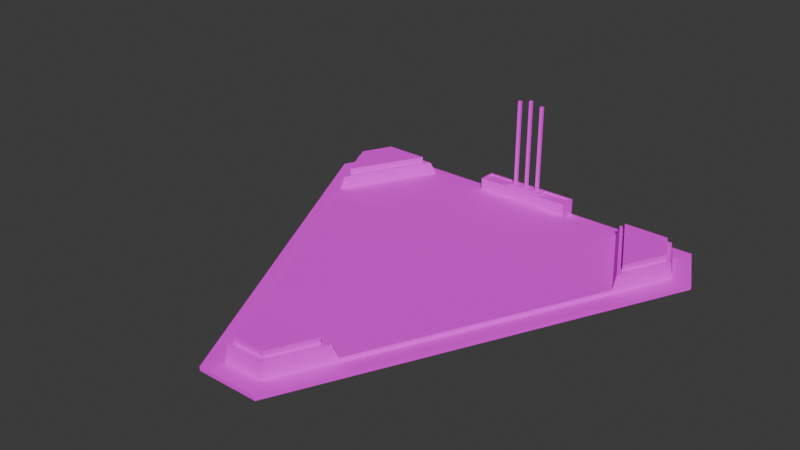 # Source: qcu_triangle.blend  (saved by Blender 4.4.32; exported with 4.5.12 LTS)
import bpy
from mathutils import Matrix  # noqa: F401  (used for matrix-valued properties, if any)

bpy.ops.wm.read_factory_settings(use_empty=True)
scene = bpy.context.scene
scene.name = 'Scene'

# ---- collections
col_collection = bpy.data.collections.new('Collection'); scene.collection.children.link(col_collection)

# ---- images (referenced by path relative to the original .blend; pixels are not part of the script)
import os
ASSET_DIR = os.environ.get("B2B_ASSET_DIR", "")  # directory of the original .blend (textures are referenced by path, not embedded)
HERE = os.path.dirname(os.path.abspath(__file__))  # packed textures are extracted next to this script under _unpacked/

def load_image(name, relpath, width, height, colorspace="sRGB"):
    """Load a texture the original file referenced (path relative to the .blend, or extracted next to this script)."""
    p = next((c for c in (os.path.join(HERE, relpath), os.path.join(ASSET_DIR, relpath)) if relpath and os.path.exists(c)), "")
    if p:
        img = bpy.data.images.load(p, check_existing=True)
        img.name = name
    else:  # same state as the original file: an image datablock whose file is absent (Cycles renders it pink)
        img = bpy.data.images.new(name, width, height)
        img.source = "FILE"
        img.filepath = "//" + (relpath or name)
    img.colorspace_settings.name = colorspace
    return img
img_basemapassets_png = load_image('basemapassets.png', 'Unified Textures/basemapassets.png', 1024, 1024, 'sRGB')

# ---- materials (node trees are filled in below, after node groups)
mat_triangle = bpy.data.materials.new('triangle')

# ---- material node trees
mat_triangle.use_nodes = True; mat_triangle.node_tree.nodes.clear()
_N = mat_triangle.node_tree.nodes; _L = mat_triangle.node_tree.links
n0 = _N.new('ShaderNodeBsdfPrincipled'); n0.name = 'Principled BSDF'; n0.location = (-2, 291)
n0.inputs[2].default_value = 1.0
n1 = _N.new('ShaderNodeOutputMaterial'); n1.name = 'Material Output'; n1.location = (288, 291)
n2 = _N.new('ShaderNodeTexImage'); n2.name = 'Image Texture'; n2.location = (-332, 263)
n2.label = 'BASE COLOR'
n2.image = img_basemapassets_png
n2.interpolation = 'Closest'
_L.new(n0.outputs[0], n1.inputs[0])
_L.new(n2.outputs[0], n0.inputs[0])
n1.is_active_output = True

# ---- world
world_world = bpy.data.worlds.new('World'); scene.world = world_world
world_world.use_nodes = True; world_world.node_tree.nodes.clear()
_N = world_world.node_tree.nodes; _L = world_world.node_tree.links
n0 = _N.new('ShaderNodeOutputWorld'); n0.name = 'World Output'; n0.location = (300, 300)
n1 = _N.new('ShaderNodeBackground'); n1.name = 'Background'; n1.location = (10, 300)
n1.inputs[0].default_value = (0.05088, 0.05088, 0.05088, 1.0)
_L.new(n1.outputs[0], n0.inputs[0])
n0.is_active_output = True
world_world.color = (0.05088, 0.05088, 0.05088)
world_world.sun_shadow_jitter_overblur = 0.0

# ---- meshes
me_cube_005 = bpy.data.meshes.new('Cube.005')
me_cube_005.from_pydata([(-0.88, -6.296, -1.639e-07), (-4.604, 4.104, -1.639e-07), (-5.279, 2.747, -1.639e-07), (-4.342, 3.682, 0.1), (-0.616, -5.874, 0.1), (0.68, -6.296, -1.639e-07), (4.404, 4.104, -1.639e-07), (5.079, 2.747, -1.639e-07), (-4.809, 2.745, 0.1), (0.416, -5.874, 0.1), (4.142, 3.682, 0.1), (4.609, 2.745, 0.1), (-4.604, 4.104, 0.1), (-5.279, 2.747, 0.1), (-0.88, -6.296, 0.1), (0.68, -6.296, 0.1), (4.404, 4.104, 0.1), (5.079, 2.747, 0.1), (-1.334, 4.104, 0.1), (1.134, 4.104, 0.1), (1.134, 3.682, 0.1), (-1.334, 3.682, 0.1), (-1.269, 3.747, 0.5), (1.069, 3.747, 0.5), (1.069, 4.04, 0.5), (-1.269, 4.04, 0.5), (-1.334, 4.104, 0.3), (-1.334, 3.682, 0.2), (1.134, 3.682, 0.2), (-1.315, -4.437, 0.1), (-4.11, 1.308, 0.1), (-1.315, -4.437, 0.2), (-4.11, 1.308, 0.2), (1.115, -4.437, 0.1), (3.91, 1.308, 0.1), (1.115, -4.437, 0.2), (3.91, 1.308, 0.2), (2.638, 3.682, 0.1), (2.638, 3.682, 0.2), (-2.838, 3.682, 0.1), (-2.838, 3.682, 0.2), (-4.244, 3.492, 0.5), (-4.61, 2.755, 0.5), (-4.097, 1.7, 0.5), (4.044, 3.492, 0.5), (4.41, 2.755, 0.5), (3.897, 1.7, 0.5), (-3.137, 3.492, 0.5), (-0.4969, -5.694, 0.5), (0.2969, -5.694, 0.5), (-1.021, -4.617, 0.5), (0.8209, -4.617, 0.5), (2.937, 3.492, 0.5), (-1.334, 3.682, 0.5), (1.134, 3.682, 0.5), (1.134, 4.104, 0.5), (-1.334, 4.104, 0.5), (0.38, 3.747, 0.5), (0.05436, 3.747, 0.5), (-0.2544, 3.747, 0.5), (-0.58, 3.747, 0.5), (-0.58, 4.04, 0.5), (-0.2544, 4.04, 0.5), (0.05436, 4.04, 0.5), (0.38, 4.04, 0.5), (1.069, 3.747, 0.475), (1.069, 4.04, 0.475), (-1.269, 4.04, 0.475), (-1.269, 3.747, 0.475), (-0.2544, 4.04, 0.475), (-0.58, 4.04, 0.475), (-0.58, 3.747, 0.475), (-0.2544, 3.747, 0.475), (0.05436, 3.747, 0.475), (0.38, 3.747, 0.475), (0.38, 4.04, 0.475), (0.05436, 4.04, 0.475), (-0.2544, 4.04, 0.475), (-0.58, 4.04, 0.475), (-0.58, 3.747, 0.475), (-0.2544, 3.747, 0.475), (0.05436, 3.747, 0.475), (0.38, 3.747, 0.475), (0.38, 4.04, 0.475), (0.05436, 4.04, 0.475), (-0.3781, 3.929, 2.773), (-0.4562, 3.929, 2.773), (-0.4562, 3.858, 2.773), (-0.3781, 3.858, 2.773), (0.1781, 3.858, 2.773), (0.2562, 3.858, 2.773), (0.2562, 3.929, 2.773), (0.1781, 3.929, 2.773), (-0.137, 3.858, 2.848), (-0.137, 3.929, 2.848), (-0.06295, 3.929, 2.848), (-0.06295, 3.858, 2.848), (0.1781, 3.929, 0.5445), (0.05436, 4.04, 0.5334), (0.38, 4.04, 0.5334), (0.2562, 3.929, 0.5445), (0.2562, 3.858, 0.5445), (0.38, 3.747, 0.5334), (0.05436, 3.747, 0.5334), (0.1781, 3.858, 0.5445), (-0.3781, 3.858, 0.5445), (-0.2544, 3.747, 0.5334), (-0.58, 3.747, 0.5334), (-0.4562, 3.858, 0.5445), (-0.4562, 3.929, 0.5445), (-0.58, 4.04, 0.5334), (-0.2544, 4.04, 0.5334), (-0.3781, 3.929, 0.5445), (-0.137, 3.929, 0.5476), (-0.2544, 4.04, 0.5334), (0.05436, 4.04, 0.5334), (-0.06295, 3.929, 0.5476), (-0.06295, 3.858, 0.5476), (0.05436, 3.747, 0.5334), (-0.2544, 3.747, 0.5334), (-0.137, 3.858, 0.5476), (-4.311, 3.6, 0.5), (-4.73, 2.756, 0.5), (-4.101, 1.463, 0.5), (4.111, 3.6, 0.5), (4.53, 2.756, 0.5), (3.901, 1.463, 0.5), (-2.957, 3.6, 0.5), (-0.5644, -5.802, 0.5), (0.3644, -5.802, 0.5), (-1.193, -4.509, 0.5), (0.9933, -4.509, 0.5), (2.757, 3.6, 0.5), (-4.244, 3.492, 0.65), (-4.61, 2.755, 0.65), (-4.097, 1.7, 0.65), (4.044, 3.492, 0.65), (4.41, 2.755, 0.65), (3.897, 1.7, 0.65), (-3.137, 3.492, 0.65), (-0.4969, -5.694, 0.65), (0.2969, -5.694, 0.65), (-1.021, -4.617, 0.65), (0.8209, -4.617, 0.65), (2.937, 3.492, 0.65)], [], [(34, 11, 125, 126, 36), (0, 2, 1, 6, 7, 5), (0, 5, 15, 14), (1, 2, 13, 12), (7, 6, 16, 17), (8, 3, 12, 13), (9, 4, 14, 15), (10, 11, 17, 16), (5, 7, 17, 15), (37, 20, 28, 38), (4, 9, 129, 128), (3, 8, 122, 121), (3, 39, 21, 18, 12), (11, 10, 124, 125), (29, 4, 128, 130, 31), (6, 1, 12, 18, 26, 56, 55, 19, 16), (18, 21, 27, 53, 56, 26), (20, 19, 55, 54, 28), (40, 39, 3, 121, 127), (32, 40, 127, 123), (8, 30, 32, 123, 122), (29, 31, 32, 30), (29, 30, 8, 13, 14, 4), (38, 36, 126, 132), (35, 31, 130, 131), (40, 32, 31, 35, 36, 38, 28, 27), (2, 0, 14, 13), (9, 33, 35, 131, 129), (33, 34, 36, 35), (34, 33, 9, 15, 17, 11), (10, 37, 38, 132, 124), (27, 21, 39, 40), (20, 37, 10, 16, 19), (46, 45, 137, 138), (50, 48, 140, 142), (43, 47, 139, 135), (28, 54, 53, 27), (24, 23, 54, 55), (25, 61, 62, 63, 64, 24, 55, 56), (22, 25, 56, 53), (64, 63, 76, 75), (59, 58, 73, 72), (23, 57, 58, 59, 60, 22, 53, 54), (25, 22, 68, 67), (60, 59, 72, 71), (22, 60, 71, 68), (71, 70, 67, 68), (65, 66, 75, 74), (69, 70, 78, 77), (71, 72, 80, 79), (73, 74, 82, 81), (61, 25, 67, 70), (57, 23, 65, 74), (62, 61, 70, 69), (58, 57, 74, 73), (24, 64, 75, 66), (23, 24, 66, 65), (63, 62, 69, 76), (81, 82, 102, 103), (84, 81, 103, 98), (77, 80, 119, 114), (72, 73, 81, 80), (74, 75, 83, 82), (70, 71, 79, 78), (76, 69, 77, 84), (75, 76, 84, 83), (86, 87, 88, 85), (90, 91, 92, 89), (80, 77, 111, 106), (77, 78, 110, 111), (83, 84, 98, 99), (104, 101, 90, 89), (79, 80, 106, 107), (112, 109, 86, 85), (94, 93, 96, 95), (80, 81, 118, 119), (120, 117, 96, 93), (84, 77, 114, 115), (101, 100, 91, 90), (82, 83, 99, 102), (100, 97, 92, 91), (105, 112, 85, 88), (109, 108, 87, 86), (78, 79, 107, 110), (113, 120, 93, 94), (108, 105, 88, 87), (81, 84, 115, 118), (117, 116, 95, 96), (116, 113, 94, 95), (100, 101, 102, 99), (104, 97, 98, 103), (97, 100, 99, 98), (101, 104, 103, 102), (108, 109, 110, 107), (112, 105, 106, 111), (109, 112, 111, 110), (105, 108, 107, 106), (120, 113, 114, 119), (116, 117, 118, 115), (117, 120, 119, 118), (113, 116, 115, 114), (97, 104, 89, 92), (42, 41, 121, 122), (43, 42, 122, 123), (44, 45, 125, 124), (45, 46, 126, 125), (41, 47, 127, 121), (49, 48, 128, 129), (48, 50, 130, 128), (50, 51, 131, 130), (46, 52, 132, 126), (47, 43, 123, 127), (51, 49, 129, 131), (52, 44, 124, 132), (133, 134, 135, 139), (143, 142, 140, 141), (144, 138, 137, 136), (49, 51, 143, 141), (41, 42, 134, 133), (51, 50, 142, 143), (47, 41, 133, 139), (44, 52, 144, 136), (42, 43, 135, 134), (52, 46, 138, 144), (48, 49, 141, 140), (45, 44, 136, 137)])
_uv = me_cube_005.uv_layers.new(name='UVMap')
_uv.uv.foreach_set('vector', [0.7469, 0.6005, 0.8718, 0.6005, 0.8718, 0.7712, 0.7469, 0.7712, 0.7469, 0.6005, 0.9761, 0.7429, 0.7696, 0.7429, 0.7529, 0.745, 0.7529, 0.745, 0.7696, 0.7429, 0.9761, 0.7429, 0.9761, 0.7429, 0.9761, 0.7429, 0.9761, 0.7429, 0.9761, 0.7429, 0.7529, 0.745, 0.7696, 0.7429, 0.7696, 0.7429, 0.7529, 0.745, 0.7696, 0.7429, 0.7529, 0.745, 0.7529, 0.745, 0.7696, 0.7429, 0.7402, 0.7551, 0.727, 0.7564, 0.7202, 0.7568, 0.7375, 0.7546, 0.9344, 0.7553, 0.9344, 0.7553, 0.9439, 0.7553, 0.9439, 0.7553, 0.727, 0.7564, 0.7402, 0.7551, 0.7375, 0.7546, 0.7202, 0.7568, 0.9761, 0.7429, 0.7696, 0.7429, 0.7696, 0.7429, 0.9761, 0.7429, 0.7596, 0.7446, 0.7596, 0.7446, 0.7596, 0.7446, 0.7596, 0.7446, 0.783, 0.6005, 0.8718, 0.6005, 0.8718, 0.7712, 0.783, 0.7712, 0.8718, 0.6005, 0.8718, 0.6005, 0.8718, 0.7712, 0.8718, 0.7712, 0.727, 0.7564, 0.727, 0.7564, 0.727, 0.7564, 0.7202, 0.7568, 0.7202, 0.7568, 0.8718, 0.6005, 0.8718, 0.6005, 0.8718, 0.7712, 0.8718, 0.7712, 0.8718, 0.6005, 0.7469, 0.6005, 0.7469, 0.7712, 0.8718, 0.7712, 0.8718, 0.6413, 0.7529, 0.745, 0.7529, 0.745, 0.7529, 0.745, 0.7529, 0.745, 0.7529, 0.745, 0.7529, 0.745, 0.7529, 0.745, 0.7529, 0.745, 0.7529, 0.745, 0.8541, 0.7432, 0.8584, 0.7447, 0.8584, 0.7447, 0.8584, 0.7447, 0.8541, 0.7432, 0.8541, 0.7432, 0.8584, 0.7447, 0.8541, 0.7432, 0.8541, 0.7432, 0.8584, 0.7447, 0.8584, 0.7447, 0.8718, 0.6413, 0.8718, 0.6005, 0.7469, 0.6005, 0.7469, 0.7712, 0.8718, 0.7712, 0.7469, 0.6005, 0.8718, 0.6005, 0.8718, 0.7712, 0.7469, 0.7712, 0.8718, 0.6005, 0.7469, 0.6005, 0.7469, 0.6005, 0.7469, 0.7712, 0.8718, 0.7712, 0.9343, 0.743, 0.9343, 0.743, 0.8048, 0.7433, 0.8048, 0.7433, 0.9021, 0.7553, 0.7726, 0.7551, 0.7402, 0.7551, 0.7375, 0.7546, 0.9439, 0.7553, 0.9344, 0.7553, 0.8718, 0.6005, 0.7469, 0.6005, 0.7469, 0.7712, 0.8718, 0.7712, 0.8718, 0.6005, 0.6557, 0.6005, 0.6557, 0.7712, 0.8718, 0.7712, 0.6023, 0.9867, 0.5648, 0.9306, 0.6471, 0.7947, 0.7186, 0.7947, 0.8009, 0.9306, 0.7635, 0.9867, 0.7192, 0.9867, 0.6465, 0.9867, 0.6964, 0.5986, 0.5956, 0.5986, 0.5956, 0.5542, 0.6964, 0.5542, 0.7469, 0.6005, 0.8718, 0.6005, 0.8718, 0.6413, 0.8718, 0.7712, 0.7469, 0.7712, 0.9343, 0.743, 0.8048, 0.7433, 0.8048, 0.7433, 0.9343, 0.743, 0.7726, 0.7551, 0.9021, 0.7553, 0.9344, 0.7553, 0.9439, 0.7553, 0.7375, 0.7546, 0.7402, 0.7551, 0.8718, 0.6005, 0.7469, 0.6005, 0.7469, 0.6413, 0.7469, 0.7712, 0.8718, 0.7712, 0.7596, 0.7446, 0.7596, 0.7446, 0.7596, 0.7446, 0.7596, 0.7446, 0.727, 0.7564, 0.727, 0.7564, 0.727, 0.7564, 0.7202, 0.7568, 0.7202, 0.7568, 0.5956, 0.5986, 0.5956, 0.5986, 0.5956, 0.5683, 0.5956, 0.5683, 0.6964, 0.5986, 0.5956, 0.5986, 0.5956, 0.5683, 0.6964, 0.5683, 0.5956, 0.5986, 0.6964, 0.5986, 0.6964, 0.5683, 0.5956, 0.5683, 0.8584, 0.7447, 0.8584, 0.7447, 0.8584, 0.7447, 0.8584, 0.7447, 0.8079, 0.774, 0.8109, 0.7741, 0.8115, 0.7741, 0.8072, 0.7739, 0.8079, 0.774, 0.8079, 0.774, 0.8079, 0.774, 0.8079, 0.774, 0.8079, 0.774, 0.8079, 0.774, 0.8072, 0.7739, 0.8072, 0.7739, 0.8109, 0.7741, 0.8079, 0.774, 0.8072, 0.7739, 0.8115, 0.7741, 0.8547, 0.5011, 0.8547, 0.5011, 0.8547, 0.5011, 0.8547, 0.5011, 0.8578, 0.5063, 0.8578, 0.5063, 0.8578, 0.5063, 0.8578, 0.5063, 0.8109, 0.7741, 0.8109, 0.7741, 0.8109, 0.7741, 0.8109, 0.7741, 0.8109, 0.7741, 0.8109, 0.7741, 0.8115, 0.7741, 0.8115, 0.7741, 0.8079, 0.774, 0.8109, 0.7741, 0.8109, 0.7741, 0.8079, 0.774, 0.8578, 0.5063, 0.8578, 0.5063, 0.8578, 0.5063, 0.8578, 0.5063, 0.8109, 0.7741, 0.8109, 0.7741, 0.8109, 0.7741, 0.8109, 0.7741, 0.8441, 0.7817, 0.8411, 0.7765, 0.8411, 0.7765, 0.8441, 0.7817, 0.8441, 0.7817, 0.8411, 0.7765, 0.8411, 0.7765, 0.8441, 0.7817, 0.8547, 0.5011, 0.8547, 0.5011, 0.8547, 0.5011, 0.8547, 0.5011, 0.8578, 0.5063, 0.8578, 0.5063, 0.8578, 0.5063, 0.8578, 0.5063, 0.8578, 0.5063, 0.8578, 0.5063, 0.8578, 0.5063, 0.8578, 0.5063, 0.8079, 0.774, 0.8079, 0.774, 0.8079, 0.774, 0.8079, 0.774, 0.8109, 0.7741, 0.8109, 0.7741, 0.8109, 0.7741, 0.8109, 0.7741, 0.8547, 0.5011, 0.8547, 0.5011, 0.8547, 0.5011, 0.8547, 0.5011, 0.8578, 0.5063, 0.8578, 0.5063, 0.8578, 0.5063, 0.8578, 0.5063, 0.8079, 0.774, 0.8079, 0.774, 0.8079, 0.774, 0.8079, 0.774, 0.8109, 0.7741, 0.8079, 0.774, 0.8079, 0.774, 0.8109, 0.7741, 0.8547, 0.5011, 0.8547, 0.5011, 0.8547, 0.5011, 0.8547, 0.5011, 0.8578, 0.5063, 0.8578, 0.5063, 0.8578, 0.5063, 0.8578, 0.5063, 0.8984, 0.7478, 0.9039, 0.748, 0.9039, 0.748, 0.8984, 0.7478, 0.8984, 0.7478, 0.9039, 0.748, 0.9039, 0.748, 0.8984, 0.7478, 0.8578, 0.5063, 0.8578, 0.5063, 0.8578, 0.5063, 0.8578, 0.5063, 0.9039, 0.748, 0.8984, 0.7478, 0.8984, 0.7478, 0.9039, 0.748, 0.8984, 0.7478, 0.9039, 0.748, 0.9039, 0.748, 0.8984, 0.7478, 0.8547, 0.5011, 0.8547, 0.5011, 0.8547, 0.5011, 0.8547, 0.5011, 0.8547, 0.5011, 0.8547, 0.5011, 0.8547, 0.5011, 0.8547, 0.5011, 0.8984, 0.7478, 0.9039, 0.748, 0.9039, 0.748, 0.8984, 0.7478, 0.9039, 0.748, 0.8984, 0.7478, 0.8984, 0.7478, 0.9039, 0.748, 0.9039, 0.748, 0.8984, 0.7478, 0.8984, 0.7478, 0.9039, 0.748, 0.8547, 0.5011, 0.8547, 0.5011, 0.8547, 0.5011, 0.8547, 0.5011, 0.8547, 0.5011, 0.8547, 0.5011, 0.8547, 0.5011, 0.8547, 0.5011, 0.9039, 0.748, 0.9039, 0.748, 0.9039, 0.748, 0.9039, 0.748, 0.8578, 0.5063, 0.8578, 0.5063, 0.8578, 0.5063, 0.8578, 0.5063, 0.8984, 0.7478, 0.8984, 0.7478, 0.8984, 0.7478, 0.8984, 0.7478, 0.8984, 0.7478, 0.9039, 0.748, 0.9039, 0.748, 0.8984, 0.7478, 0.8578, 0.5063, 0.8578, 0.5063, 0.8578, 0.5063, 0.8578, 0.5063, 0.9039, 0.748, 0.9039, 0.748, 0.9039, 0.748, 0.9039, 0.748, 0.8547, 0.5011, 0.8547, 0.5011, 0.8547, 0.5011, 0.8547, 0.5011, 0.9039, 0.748, 0.8984, 0.7478, 0.8984, 0.7478, 0.9039, 0.748, 0.9039, 0.748, 0.8984, 0.7478, 0.8984, 0.7478, 0.9039, 0.748, 0.8984, 0.7478, 0.8984, 0.7478, 0.8984, 0.7478, 0.8984, 0.7478, 0.9039, 0.748, 0.8984, 0.7478, 0.8984, 0.7478, 0.9039, 0.748, 0.8984, 0.7478, 0.9039, 0.748, 0.9039, 0.748, 0.8984, 0.7478, 0.8984, 0.7478, 0.9039, 0.748, 0.9039, 0.748, 0.8984, 0.7478, 0.8984, 0.7478, 0.9039, 0.748, 0.9039, 0.748, 0.8984, 0.7478, 0.9039, 0.748, 0.9039, 0.748, 0.9039, 0.748, 0.9039, 0.748, 0.9039, 0.748, 0.8984, 0.7478, 0.8984, 0.7478, 0.9039, 0.748, 0.9039, 0.748, 0.8984, 0.7478, 0.8984, 0.7478, 0.9039, 0.748, 0.8984, 0.7478, 0.8984, 0.7478, 0.8984, 0.7478, 0.8984, 0.7478, 0.8984, 0.7478, 0.9039, 0.748, 0.9039, 0.748, 0.8984, 0.7478, 0.9039, 0.748, 0.8984, 0.7478, 0.8984, 0.7478, 0.9039, 0.748, 0.8984, 0.7478, 0.8984, 0.7478, 0.8984, 0.7478, 0.8984, 0.7478, 0.9039, 0.748, 0.9039, 0.748, 0.9039, 0.748, 0.9039, 0.748, 0.9039, 0.748, 0.8984, 0.7478, 0.8984, 0.7478, 0.9039, 0.748, 0.8984, 0.7478, 0.9039, 0.748, 0.9039, 0.748, 0.8984, 0.7478, 0.8984, 0.7478, 0.8984, 0.7478, 0.8984, 0.7478, 0.8984, 0.7478, 0.9039, 0.748, 0.9039, 0.748, 0.9039, 0.748, 0.9039, 0.748, 0.9039, 0.748, 0.8984, 0.7478, 0.8984, 0.7478, 0.9039, 0.748, 0.8984, 0.7478, 0.9039, 0.748, 0.9039, 0.748, 0.8984, 0.7478, 0.9039, 0.748, 0.9039, 0.748, 0.9039, 0.748, 0.9039, 0.748, 0.8984, 0.7478, 0.8984, 0.7478, 0.8984, 0.7478, 0.8984, 0.7478, 0.8984, 0.7478, 0.9039, 0.748, 0.9039, 0.748, 0.8984, 0.7478, 0.7731, 0.7745, 0.7667, 0.7745, 0.7657, 0.7745, 0.7727, 0.7745, 0.7867, 0.7745, 0.7731, 0.7745, 0.7727, 0.7745, 0.7895, 0.7745, 0.7667, 0.7745, 0.7731, 0.7745, 0.7727, 0.7745, 0.7657, 0.7745, 0.7731, 0.7745, 0.7867, 0.7745, 0.7895, 0.7745, 0.7727, 0.7745, 0.7667, 0.7745, 0.7669, 0.7745, 0.7657, 0.7745, 0.7657, 0.7745, 0.8723, 0.7745, 0.8723, 0.7745, 0.8737, 0.7745, 0.8737, 0.7745, 0.8723, 0.7745, 0.8583, 0.7745, 0.8569, 0.7745, 0.8737, 0.7745, 0.8583, 0.7745, 0.8583, 0.7745, 0.8569, 0.7745, 0.8569, 0.7745, 0.7867, 0.7745, 0.7669, 0.7745, 0.7657, 0.7745, 0.7895, 0.7745, 0.7669, 0.7745, 0.7867, 0.7745, 0.7895, 0.7745, 0.7657, 0.7745, 0.8583, 0.7745, 0.8723, 0.7745, 0.8737, 0.7745, 0.8569, 0.7745, 0.7669, 0.7745, 0.7667, 0.7745, 0.7657, 0.7745, 0.7657, 0.7745, 0.6217, 0.5754, 0.619, 0.5694, 0.6228, 0.5608, 0.6298, 0.5754, 0.6586, 0.5093, 0.6451, 0.5093, 0.649, 0.5006, 0.6547, 0.5006, 0.6739, 0.5754, 0.6809, 0.5608, 0.6847, 0.5694, 0.682, 0.5754, 0.5956, 0.5986, 0.6964, 0.5986, 0.6964, 0.5683, 0.5956, 0.5683, 0.6964, 0.5986, 0.5956, 0.5986, 0.5956, 0.5683, 0.6964, 0.5683, 0.6964, 0.5986, 0.5956, 0.5986, 0.5956, 0.5683, 0.6964, 0.5683, 0.6964, 0.5986, 0.5956, 0.5986, 0.5956, 0.5683, 0.6964, 0.5683, 0.6964, 0.5986, 0.5956, 0.5986, 0.5956, 0.5683, 0.6964, 0.5683, 0.5956, 0.5986, 0.5956, 0.5986, 0.5956, 0.5683, 0.5956, 0.5683, 0.6964, 0.5986, 0.5956, 0.5986, 0.5956, 0.5683, 0.6964, 0.5683, 0.5956, 0.5986, 0.6964, 0.5986, 0.6964, 0.5683, 0.5956, 0.5683, 0.5956, 0.5986, 0.6964, 0.5986, 0.6964, 0.5683, 0.5956, 0.5683])
me_cube_005.materials.append(mat_triangle)
me_cube_005.use_mirror_x = True
me_cube_005.update()

# ---- objects
ob_triangle = bpy.data.objects.new('Triangle', me_cube_005)

# ---- transforms, parenting, visibility, modifiers, constraints
ob_triangle.location = (0.0, 0.0, 0.0)
ob_triangle.scale = (0.2, 0.2, 0.2)
ob_triangle.use_mesh_mirror_x = True

# ---- collection membership
col_collection.objects.link(ob_triangle)

# ---- scene / render settings (as saved in the file)
scene.frame_start = 1; scene.frame_end = 250; scene.frame_set(1)
scene.render.engine = 'BLENDER_EEVEE_NEXT'
bpy.context.view_layer.update()

# ---- added for rendering (the .blend has no active camera and no usable light): camera, sun
cam_auto = bpy.data.cameras.new('AutoCamera')
cam_auto.lens = 50.0
cam_auto.sensor_width = 36.0
cam_auto.clip_end = 1000.0
ob_auto_camera = bpy.data.objects.new('AutoCamera', cam_auto)
scene.collection.objects.link(ob_auto_camera)
ob_auto_camera.location = (2.74675, -3.53922, 2.49817)
ob_auto_camera.rotation_euler = (1.09748, -7.21219e-08, 0.694738)
scene.camera = ob_auto_camera
light_auto_sun = bpy.data.lights.new('AutoSun', 'SUN')
light_auto_sun.energy = 3.0
light_auto_sun.angle = 0.0523599
ob_auto_sun = bpy.data.objects.new('AutoSun', light_auto_sun)
scene.collection.objects.link(ob_auto_sun)
ob_auto_sun.rotation_euler = (0.872665, 0.174533, 0.523599)
bpy.context.view_layer.update()
